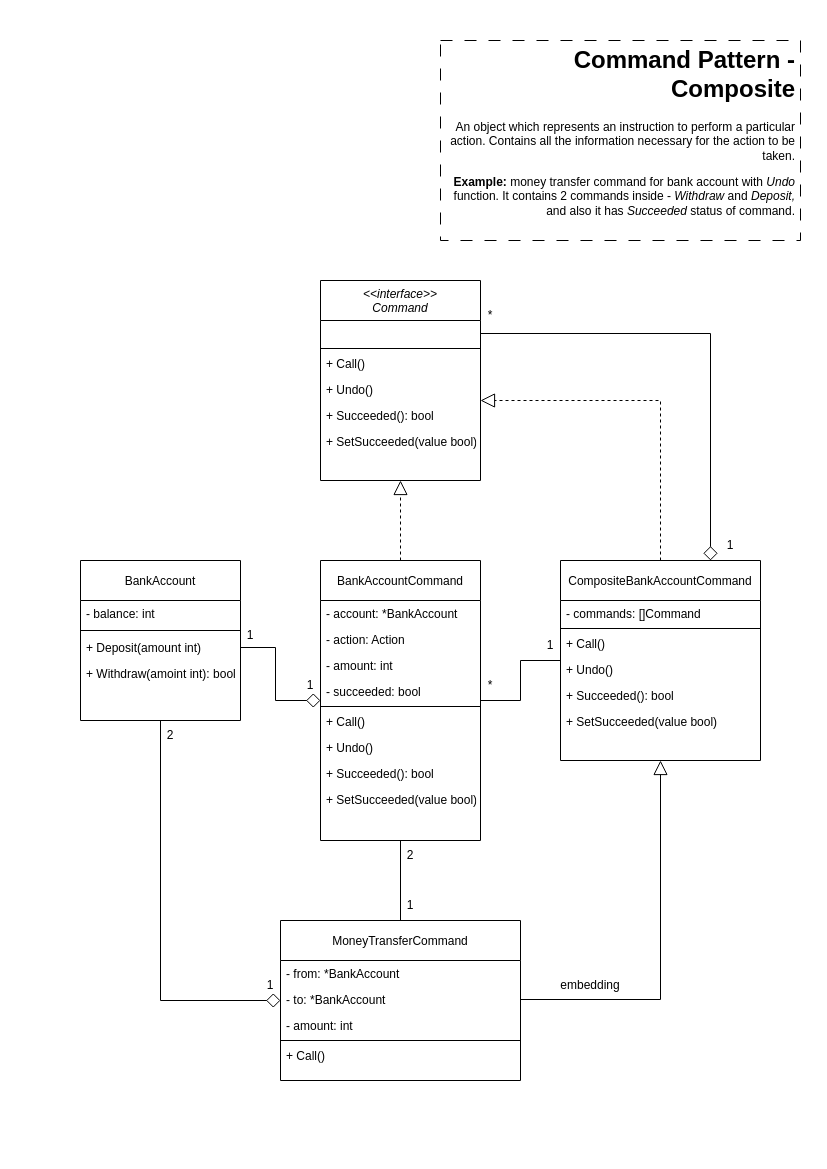

The diagram above was exported from draw.io. Its source (the exported page's mxGraphModel, read from the mxfile embedded in the PNG):
<mxGraphModel dx="1050" dy="535" grid="1" gridSize="10" guides="1" tooltips="1" connect="1" arrows="1" fold="1" page="1" pageScale="1" pageWidth="827" pageHeight="1169" math="0" shadow="0">
  <root>
    <mxCell id="WIyWlLk6GJQsqaUBKTNV-0" />
    <mxCell id="WIyWlLk6GJQsqaUBKTNV-1" parent="WIyWlLk6GJQsqaUBKTNV-0" />
    <mxCell id="8g2YLMWXFj09Ws4O0Ivp-39" style="edgeStyle=orthogonalEdgeStyle;rounded=0;orthogonalLoop=1;jettySize=auto;html=1;endArrow=diamond;endFill=0;endSize=12;" parent="WIyWlLk6GJQsqaUBKTNV-1" source="zkfFHV4jXpPFQw0GAbJ--17" target="8g2YLMWXFj09Ws4O0Ivp-30" edge="1">
      <mxGeometry relative="1" as="geometry">
        <Array as="points">
          <mxPoint x="160" y="1000" />
        </Array>
      </mxGeometry>
    </mxCell>
    <mxCell id="zkfFHV4jXpPFQw0GAbJ--17" value="BankAccount" style="swimlane;fontStyle=0;align=center;verticalAlign=middle;childLayout=stackLayout;horizontal=1;startSize=40;horizontalStack=0;resizeParent=1;resizeLast=0;collapsible=1;marginBottom=0;rounded=0;shadow=0;strokeWidth=1;" parent="WIyWlLk6GJQsqaUBKTNV-1" vertex="1">
      <mxGeometry x="80" y="560" width="160" height="160" as="geometry">
        <mxRectangle x="550" y="140" width="160" height="26" as="alternateBounds" />
      </mxGeometry>
    </mxCell>
    <mxCell id="zkfFHV4jXpPFQw0GAbJ--18" value="- balance: int" style="text;align=left;verticalAlign=top;spacingLeft=4;spacingRight=4;overflow=hidden;rotatable=0;points=[[0,0.5],[1,0.5]];portConstraint=eastwest;" parent="zkfFHV4jXpPFQw0GAbJ--17" vertex="1">
      <mxGeometry y="40" width="160" height="26" as="geometry" />
    </mxCell>
    <mxCell id="zkfFHV4jXpPFQw0GAbJ--23" value="" style="line;html=1;strokeWidth=1;align=left;verticalAlign=middle;spacingTop=-1;spacingLeft=3;spacingRight=3;rotatable=0;labelPosition=right;points=[];portConstraint=eastwest;" parent="zkfFHV4jXpPFQw0GAbJ--17" vertex="1">
      <mxGeometry y="66" width="160" height="8" as="geometry" />
    </mxCell>
    <mxCell id="zkfFHV4jXpPFQw0GAbJ--24" value="+ Deposit(amount int)" style="text;align=left;verticalAlign=top;spacingLeft=4;spacingRight=4;overflow=hidden;rotatable=0;points=[[0,0.5],[1,0.5]];portConstraint=eastwest;" parent="zkfFHV4jXpPFQw0GAbJ--17" vertex="1">
      <mxGeometry y="74" width="160" height="26" as="geometry" />
    </mxCell>
    <mxCell id="zkfFHV4jXpPFQw0GAbJ--25" value="+ Withdraw(amoint int): bool" style="text;align=left;verticalAlign=top;spacingLeft=4;spacingRight=4;overflow=hidden;rotatable=0;points=[[0,0.5],[1,0.5]];portConstraint=eastwest;" parent="zkfFHV4jXpPFQw0GAbJ--17" vertex="1">
      <mxGeometry y="100" width="160" height="26" as="geometry" />
    </mxCell>
    <mxCell id="8g2YLMWXFj09Ws4O0Ivp-0" value="&lt;&lt;interface&gt;&gt;&#10;Command" style="swimlane;fontStyle=2;align=center;verticalAlign=top;childLayout=stackLayout;horizontal=1;startSize=40;horizontalStack=0;resizeParent=1;resizeLast=0;collapsible=1;marginBottom=0;rounded=0;shadow=0;strokeWidth=1;" parent="WIyWlLk6GJQsqaUBKTNV-1" vertex="1">
      <mxGeometry x="320" y="280" width="160" height="200" as="geometry">
        <mxRectangle x="550" y="140" width="160" height="26" as="alternateBounds" />
      </mxGeometry>
    </mxCell>
    <mxCell id="8g2YLMWXFj09Ws4O0Ivp-6" value=" " style="text;align=left;verticalAlign=top;spacingLeft=4;spacingRight=4;overflow=hidden;rotatable=0;points=[[0,0.5],[1,0.5]];portConstraint=eastwest;" parent="8g2YLMWXFj09Ws4O0Ivp-0" vertex="1">
      <mxGeometry y="40" width="160" height="26" as="geometry" />
    </mxCell>
    <mxCell id="8g2YLMWXFj09Ws4O0Ivp-2" value="" style="line;html=1;strokeWidth=1;align=left;verticalAlign=middle;spacingTop=-1;spacingLeft=3;spacingRight=3;rotatable=0;labelPosition=right;points=[];portConstraint=eastwest;recursiveResize=1;autosize=0;" parent="8g2YLMWXFj09Ws4O0Ivp-0" vertex="1">
      <mxGeometry y="66" width="160" height="4" as="geometry" />
    </mxCell>
    <mxCell id="8g2YLMWXFj09Ws4O0Ivp-3" value="+ Call()" style="text;align=left;verticalAlign=top;spacingLeft=4;spacingRight=4;overflow=hidden;rotatable=0;points=[[0,0.5],[1,0.5]];portConstraint=eastwest;" parent="8g2YLMWXFj09Ws4O0Ivp-0" vertex="1">
      <mxGeometry y="70" width="160" height="26" as="geometry" />
    </mxCell>
    <mxCell id="8g2YLMWXFj09Ws4O0Ivp-4" value="+ Undo()" style="text;align=left;verticalAlign=top;spacingLeft=4;spacingRight=4;overflow=hidden;rotatable=0;points=[[0,0.5],[1,0.5]];portConstraint=eastwest;" parent="8g2YLMWXFj09Ws4O0Ivp-0" vertex="1">
      <mxGeometry y="96" width="160" height="26" as="geometry" />
    </mxCell>
    <mxCell id="8g2YLMWXFj09Ws4O0Ivp-7" value="+ Succeeded(): bool" style="text;align=left;verticalAlign=top;spacingLeft=4;spacingRight=4;overflow=hidden;rotatable=0;points=[[0,0.5],[1,0.5]];portConstraint=eastwest;" parent="8g2YLMWXFj09Ws4O0Ivp-0" vertex="1">
      <mxGeometry y="122" width="160" height="26" as="geometry" />
    </mxCell>
    <mxCell id="8g2YLMWXFj09Ws4O0Ivp-8" value="+ SetSucceeded(value bool)" style="text;align=left;verticalAlign=top;spacingLeft=4;spacingRight=4;overflow=hidden;rotatable=0;points=[[0,0.5],[1,0.5]];portConstraint=eastwest;" parent="8g2YLMWXFj09Ws4O0Ivp-0" vertex="1">
      <mxGeometry y="148" width="160" height="26" as="geometry" />
    </mxCell>
    <mxCell id="8g2YLMWXFj09Ws4O0Ivp-48" style="edgeStyle=orthogonalEdgeStyle;rounded=0;orthogonalLoop=1;jettySize=auto;html=1;endArrow=block;endFill=0;dashed=1;endSize=12;" parent="WIyWlLk6GJQsqaUBKTNV-1" source="8g2YLMWXFj09Ws4O0Ivp-9" target="8g2YLMWXFj09Ws4O0Ivp-0" edge="1">
      <mxGeometry relative="1" as="geometry" />
    </mxCell>
    <mxCell id="8g2YLMWXFj09Ws4O0Ivp-9" value="BankAccountCommand" style="swimlane;fontStyle=0;align=center;verticalAlign=middle;childLayout=stackLayout;horizontal=1;startSize=40;horizontalStack=0;resizeParent=1;resizeLast=0;collapsible=1;marginBottom=0;rounded=0;shadow=0;strokeWidth=1;" parent="WIyWlLk6GJQsqaUBKTNV-1" vertex="1">
      <mxGeometry x="320" y="560" width="160" height="280" as="geometry">
        <mxRectangle x="550" y="140" width="160" height="26" as="alternateBounds" />
      </mxGeometry>
    </mxCell>
    <mxCell id="8g2YLMWXFj09Ws4O0Ivp-16" value="- account: *BankAccount" style="text;align=left;verticalAlign=top;spacingLeft=4;spacingRight=4;overflow=hidden;rotatable=0;points=[[0,0.5],[1,0.5]];portConstraint=eastwest;" parent="8g2YLMWXFj09Ws4O0Ivp-9" vertex="1">
      <mxGeometry y="40" width="160" height="26" as="geometry" />
    </mxCell>
    <mxCell id="8g2YLMWXFj09Ws4O0Ivp-18" value="- action: Action" style="text;align=left;verticalAlign=top;spacingLeft=4;spacingRight=4;overflow=hidden;rotatable=0;points=[[0,0.5],[1,0.5]];portConstraint=eastwest;" parent="8g2YLMWXFj09Ws4O0Ivp-9" vertex="1">
      <mxGeometry y="66" width="160" height="26" as="geometry" />
    </mxCell>
    <mxCell id="8g2YLMWXFj09Ws4O0Ivp-19" value="- amount: int" style="text;align=left;verticalAlign=top;spacingLeft=4;spacingRight=4;overflow=hidden;rotatable=0;points=[[0,0.5],[1,0.5]];portConstraint=eastwest;" parent="8g2YLMWXFj09Ws4O0Ivp-9" vertex="1">
      <mxGeometry y="92" width="160" height="26" as="geometry" />
    </mxCell>
    <mxCell id="8g2YLMWXFj09Ws4O0Ivp-17" value="- succeeded: bool" style="text;align=left;verticalAlign=top;spacingLeft=4;spacingRight=4;overflow=hidden;rotatable=0;points=[[0,0.5],[1,0.5]];portConstraint=eastwest;" parent="8g2YLMWXFj09Ws4O0Ivp-9" vertex="1">
      <mxGeometry y="118" width="160" height="26" as="geometry" />
    </mxCell>
    <mxCell id="8g2YLMWXFj09Ws4O0Ivp-11" value="" style="line;html=1;strokeWidth=1;align=left;verticalAlign=middle;spacingTop=-1;spacingLeft=3;spacingRight=3;rotatable=0;labelPosition=right;points=[];portConstraint=eastwest;recursiveResize=1;autosize=0;" parent="8g2YLMWXFj09Ws4O0Ivp-9" vertex="1">
      <mxGeometry y="144" width="160" height="4" as="geometry" />
    </mxCell>
    <mxCell id="8g2YLMWXFj09Ws4O0Ivp-12" value="+ Call()" style="text;align=left;verticalAlign=top;spacingLeft=4;spacingRight=4;overflow=hidden;rotatable=0;points=[[0,0.5],[1,0.5]];portConstraint=eastwest;" parent="8g2YLMWXFj09Ws4O0Ivp-9" vertex="1">
      <mxGeometry y="148" width="160" height="26" as="geometry" />
    </mxCell>
    <mxCell id="8g2YLMWXFj09Ws4O0Ivp-13" value="+ Undo()" style="text;align=left;verticalAlign=top;spacingLeft=4;spacingRight=4;overflow=hidden;rotatable=0;points=[[0,0.5],[1,0.5]];portConstraint=eastwest;" parent="8g2YLMWXFj09Ws4O0Ivp-9" vertex="1">
      <mxGeometry y="174" width="160" height="26" as="geometry" />
    </mxCell>
    <mxCell id="8g2YLMWXFj09Ws4O0Ivp-14" value="+ Succeeded(): bool" style="text;align=left;verticalAlign=top;spacingLeft=4;spacingRight=4;overflow=hidden;rotatable=0;points=[[0,0.5],[1,0.5]];portConstraint=eastwest;" parent="8g2YLMWXFj09Ws4O0Ivp-9" vertex="1">
      <mxGeometry y="200" width="160" height="26" as="geometry" />
    </mxCell>
    <mxCell id="8g2YLMWXFj09Ws4O0Ivp-15" value="+ SetSucceeded(value bool)" style="text;align=left;verticalAlign=top;spacingLeft=4;spacingRight=4;overflow=hidden;rotatable=0;points=[[0,0.5],[1,0.5]];portConstraint=eastwest;" parent="8g2YLMWXFj09Ws4O0Ivp-9" vertex="1">
      <mxGeometry y="226" width="160" height="26" as="geometry" />
    </mxCell>
    <mxCell id="8g2YLMWXFj09Ws4O0Ivp-47" style="edgeStyle=orthogonalEdgeStyle;rounded=0;orthogonalLoop=1;jettySize=auto;html=1;endArrow=block;endFill=0;dashed=1;endSize=12;" parent="WIyWlLk6GJQsqaUBKTNV-1" source="8g2YLMWXFj09Ws4O0Ivp-20" target="8g2YLMWXFj09Ws4O0Ivp-0" edge="1">
      <mxGeometry relative="1" as="geometry">
        <Array as="points">
          <mxPoint x="660" y="400" />
        </Array>
      </mxGeometry>
    </mxCell>
    <mxCell id="8g2YLMWXFj09Ws4O0Ivp-55" style="edgeStyle=orthogonalEdgeStyle;rounded=0;orthogonalLoop=1;jettySize=auto;html=1;endArrow=none;endFill=0;" parent="WIyWlLk6GJQsqaUBKTNV-1" source="8g2YLMWXFj09Ws4O0Ivp-20" target="8g2YLMWXFj09Ws4O0Ivp-9" edge="1">
      <mxGeometry relative="1" as="geometry" />
    </mxCell>
    <mxCell id="8g2YLMWXFj09Ws4O0Ivp-20" value="CompositeBankAccountCommand" style="swimlane;fontStyle=0;align=center;verticalAlign=middle;childLayout=stackLayout;horizontal=1;startSize=40;horizontalStack=0;resizeParent=1;resizeLast=0;collapsible=1;marginBottom=0;rounded=0;shadow=0;strokeWidth=1;" parent="WIyWlLk6GJQsqaUBKTNV-1" vertex="1">
      <mxGeometry x="560" y="560" width="200" height="200" as="geometry">
        <mxRectangle x="550" y="140" width="160" height="26" as="alternateBounds" />
      </mxGeometry>
    </mxCell>
    <mxCell id="8g2YLMWXFj09Ws4O0Ivp-21" value="- commands: []Command" style="text;align=left;verticalAlign=top;spacingLeft=4;spacingRight=4;overflow=hidden;rotatable=0;points=[[0,0.5],[1,0.5]];portConstraint=eastwest;" parent="8g2YLMWXFj09Ws4O0Ivp-20" vertex="1">
      <mxGeometry y="40" width="200" height="26" as="geometry" />
    </mxCell>
    <mxCell id="8g2YLMWXFj09Ws4O0Ivp-25" value="" style="line;html=1;strokeWidth=1;align=left;verticalAlign=middle;spacingTop=-1;spacingLeft=3;spacingRight=3;rotatable=0;labelPosition=right;points=[];portConstraint=eastwest;recursiveResize=1;autosize=0;" parent="8g2YLMWXFj09Ws4O0Ivp-20" vertex="1">
      <mxGeometry y="66" width="200" height="4" as="geometry" />
    </mxCell>
    <mxCell id="8g2YLMWXFj09Ws4O0Ivp-26" value="+ Call()" style="text;align=left;verticalAlign=top;spacingLeft=4;spacingRight=4;overflow=hidden;rotatable=0;points=[[0,0.5],[1,0.5]];portConstraint=eastwest;" parent="8g2YLMWXFj09Ws4O0Ivp-20" vertex="1">
      <mxGeometry y="70" width="200" height="26" as="geometry" />
    </mxCell>
    <mxCell id="8g2YLMWXFj09Ws4O0Ivp-27" value="+ Undo()" style="text;align=left;verticalAlign=top;spacingLeft=4;spacingRight=4;overflow=hidden;rotatable=0;points=[[0,0.5],[1,0.5]];portConstraint=eastwest;" parent="8g2YLMWXFj09Ws4O0Ivp-20" vertex="1">
      <mxGeometry y="96" width="200" height="26" as="geometry" />
    </mxCell>
    <mxCell id="8g2YLMWXFj09Ws4O0Ivp-28" value="+ Succeeded(): bool" style="text;align=left;verticalAlign=top;spacingLeft=4;spacingRight=4;overflow=hidden;rotatable=0;points=[[0,0.5],[1,0.5]];portConstraint=eastwest;" parent="8g2YLMWXFj09Ws4O0Ivp-20" vertex="1">
      <mxGeometry y="122" width="200" height="26" as="geometry" />
    </mxCell>
    <mxCell id="8g2YLMWXFj09Ws4O0Ivp-29" value="+ SetSucceeded(value bool)" style="text;align=left;verticalAlign=top;spacingLeft=4;spacingRight=4;overflow=hidden;rotatable=0;points=[[0,0.5],[1,0.5]];portConstraint=eastwest;" parent="8g2YLMWXFj09Ws4O0Ivp-20" vertex="1">
      <mxGeometry y="148" width="200" height="26" as="geometry" />
    </mxCell>
    <mxCell id="8g2YLMWXFj09Ws4O0Ivp-52" style="edgeStyle=orthogonalEdgeStyle;rounded=0;orthogonalLoop=1;jettySize=auto;html=1;endArrow=none;endFill=0;" parent="WIyWlLk6GJQsqaUBKTNV-1" source="8g2YLMWXFj09Ws4O0Ivp-30" target="8g2YLMWXFj09Ws4O0Ivp-9" edge="1">
      <mxGeometry relative="1" as="geometry" />
    </mxCell>
    <mxCell id="8g2YLMWXFj09Ws4O0Ivp-30" value="MoneyTransferCommand" style="swimlane;fontStyle=0;align=center;verticalAlign=middle;childLayout=stackLayout;horizontal=1;startSize=40;horizontalStack=0;resizeParent=1;resizeLast=0;collapsible=1;marginBottom=0;rounded=0;shadow=0;strokeWidth=1;" parent="WIyWlLk6GJQsqaUBKTNV-1" vertex="1">
      <mxGeometry x="280" y="920" width="240" height="160" as="geometry">
        <mxRectangle x="550" y="140" width="160" height="26" as="alternateBounds" />
      </mxGeometry>
    </mxCell>
    <mxCell id="8g2YLMWXFj09Ws4O0Ivp-31" value="- from: *BankAccount" style="text;align=left;verticalAlign=top;spacingLeft=4;spacingRight=4;overflow=hidden;rotatable=0;points=[[0,0.5],[1,0.5]];portConstraint=eastwest;" parent="8g2YLMWXFj09Ws4O0Ivp-30" vertex="1">
      <mxGeometry y="40" width="240" height="26" as="geometry" />
    </mxCell>
    <mxCell id="8g2YLMWXFj09Ws4O0Ivp-38" value="- to: *BankAccount" style="text;align=left;verticalAlign=top;spacingLeft=4;spacingRight=4;overflow=hidden;rotatable=0;points=[[0,0.5],[1,0.5]];portConstraint=eastwest;" parent="8g2YLMWXFj09Ws4O0Ivp-30" vertex="1">
      <mxGeometry y="66" width="240" height="26" as="geometry" />
    </mxCell>
    <mxCell id="8g2YLMWXFj09Ws4O0Ivp-37" value="- amount: int" style="text;align=left;verticalAlign=top;spacingLeft=4;spacingRight=4;overflow=hidden;rotatable=0;points=[[0,0.5],[1,0.5]];portConstraint=eastwest;" parent="8g2YLMWXFj09Ws4O0Ivp-30" vertex="1">
      <mxGeometry y="92" width="240" height="26" as="geometry" />
    </mxCell>
    <mxCell id="8g2YLMWXFj09Ws4O0Ivp-32" value="" style="line;html=1;strokeWidth=1;align=left;verticalAlign=middle;spacingTop=-1;spacingLeft=3;spacingRight=3;rotatable=0;labelPosition=right;points=[];portConstraint=eastwest;recursiveResize=1;autosize=0;" parent="8g2YLMWXFj09Ws4O0Ivp-30" vertex="1">
      <mxGeometry y="118" width="240" height="4" as="geometry" />
    </mxCell>
    <mxCell id="8g2YLMWXFj09Ws4O0Ivp-33" value="+ Call()" style="text;align=left;verticalAlign=top;spacingLeft=4;spacingRight=4;overflow=hidden;rotatable=0;points=[[0,0.5],[1,0.5]];portConstraint=eastwest;" parent="8g2YLMWXFj09Ws4O0Ivp-30" vertex="1">
      <mxGeometry y="122" width="240" height="26" as="geometry" />
    </mxCell>
    <mxCell id="8g2YLMWXFj09Ws4O0Ivp-40" value="1" style="text;html=1;strokeColor=none;fillColor=none;align=center;verticalAlign=middle;whiteSpace=wrap;rounded=0;" parent="WIyWlLk6GJQsqaUBKTNV-1" vertex="1">
      <mxGeometry x="240" y="970" width="60" height="30" as="geometry" />
    </mxCell>
    <mxCell id="8g2YLMWXFj09Ws4O0Ivp-41" value="2" style="text;html=1;strokeColor=none;fillColor=none;align=center;verticalAlign=middle;whiteSpace=wrap;rounded=0;" parent="WIyWlLk6GJQsqaUBKTNV-1" vertex="1">
      <mxGeometry x="140" y="720" width="60" height="30" as="geometry" />
    </mxCell>
    <mxCell id="8g2YLMWXFj09Ws4O0Ivp-42" style="edgeStyle=orthogonalEdgeStyle;rounded=0;orthogonalLoop=1;jettySize=auto;html=1;endArrow=block;endFill=0;endSize=12;" parent="WIyWlLk6GJQsqaUBKTNV-1" source="8g2YLMWXFj09Ws4O0Ivp-38" target="8g2YLMWXFj09Ws4O0Ivp-20" edge="1">
      <mxGeometry relative="1" as="geometry" />
    </mxCell>
    <mxCell id="8g2YLMWXFj09Ws4O0Ivp-43" value="embedding" style="text;html=1;strokeColor=none;fillColor=none;align=center;verticalAlign=middle;whiteSpace=wrap;rounded=0;" parent="WIyWlLk6GJQsqaUBKTNV-1" vertex="1">
      <mxGeometry x="560" y="970" width="60" height="30" as="geometry" />
    </mxCell>
    <mxCell id="8g2YLMWXFj09Ws4O0Ivp-44" style="edgeStyle=orthogonalEdgeStyle;rounded=0;orthogonalLoop=1;jettySize=auto;html=1;endArrow=diamond;endFill=0;endSize=12;" parent="WIyWlLk6GJQsqaUBKTNV-1" source="zkfFHV4jXpPFQw0GAbJ--24" target="8g2YLMWXFj09Ws4O0Ivp-9" edge="1">
      <mxGeometry relative="1" as="geometry" />
    </mxCell>
    <mxCell id="8g2YLMWXFj09Ws4O0Ivp-45" value="1" style="text;html=1;strokeColor=none;fillColor=none;align=center;verticalAlign=middle;whiteSpace=wrap;rounded=0;" parent="WIyWlLk6GJQsqaUBKTNV-1" vertex="1">
      <mxGeometry x="220" y="620" width="60" height="30" as="geometry" />
    </mxCell>
    <mxCell id="8g2YLMWXFj09Ws4O0Ivp-46" value="1" style="text;html=1;strokeColor=none;fillColor=none;align=center;verticalAlign=middle;whiteSpace=wrap;rounded=0;" parent="WIyWlLk6GJQsqaUBKTNV-1" vertex="1">
      <mxGeometry x="280" y="670" width="60" height="30" as="geometry" />
    </mxCell>
    <mxCell id="8g2YLMWXFj09Ws4O0Ivp-51" style="edgeStyle=orthogonalEdgeStyle;rounded=0;orthogonalLoop=1;jettySize=auto;html=1;entryX=0.75;entryY=0;entryDx=0;entryDy=0;endArrow=diamond;endFill=0;endSize=12;" parent="WIyWlLk6GJQsqaUBKTNV-1" source="8g2YLMWXFj09Ws4O0Ivp-6" target="8g2YLMWXFj09Ws4O0Ivp-20" edge="1">
      <mxGeometry relative="1" as="geometry" />
    </mxCell>
    <mxCell id="8g2YLMWXFj09Ws4O0Ivp-53" value="2" style="text;html=1;strokeColor=none;fillColor=none;align=center;verticalAlign=middle;whiteSpace=wrap;rounded=0;" parent="WIyWlLk6GJQsqaUBKTNV-1" vertex="1">
      <mxGeometry x="380" y="840" width="60" height="30" as="geometry" />
    </mxCell>
    <mxCell id="8g2YLMWXFj09Ws4O0Ivp-54" value="1" style="text;html=1;strokeColor=none;fillColor=none;align=center;verticalAlign=middle;whiteSpace=wrap;rounded=0;" parent="WIyWlLk6GJQsqaUBKTNV-1" vertex="1">
      <mxGeometry x="380" y="890" width="60" height="30" as="geometry" />
    </mxCell>
    <mxCell id="8g2YLMWXFj09Ws4O0Ivp-56" value="1" style="text;html=1;strokeColor=none;fillColor=none;align=center;verticalAlign=middle;whiteSpace=wrap;rounded=0;" parent="WIyWlLk6GJQsqaUBKTNV-1" vertex="1">
      <mxGeometry x="520" y="630" width="60" height="30" as="geometry" />
    </mxCell>
    <mxCell id="8g2YLMWXFj09Ws4O0Ivp-57" value="*" style="text;html=1;strokeColor=none;fillColor=none;align=center;verticalAlign=middle;whiteSpace=wrap;rounded=0;" parent="WIyWlLk6GJQsqaUBKTNV-1" vertex="1">
      <mxGeometry x="460" y="670" width="60" height="30" as="geometry" />
    </mxCell>
    <mxCell id="teRh6rBLPUDSv-V7KXi_-0" value="&lt;h1&gt;Command Pattern - Composite&lt;/h1&gt;&lt;p&gt;An object which represents an instruction to perform a particular action. Contains all the information necessary for the action to be taken.&lt;/p&gt;&lt;p&gt;&lt;b&gt;Example: &lt;/b&gt;money transfer command for bank account with &lt;i&gt;Undo&lt;/i&gt; function. It contains 2 commands inside - &lt;i&gt;Withdraw&lt;/i&gt; and &lt;i&gt;Deposit, &lt;/i&gt;and also it has&lt;i&gt; Succeeded &lt;/i&gt;status of command.&lt;/p&gt;" style="text;html=1;strokeColor=default;fillColor=none;spacing=5;spacingTop=-20;whiteSpace=wrap;overflow=hidden;rounded=0;dashed=1;dashPattern=12 12;align=right;" parent="WIyWlLk6GJQsqaUBKTNV-1" vertex="1">
      <mxGeometry x="440" y="40" width="360" height="200" as="geometry" />
    </mxCell>
    <mxCell id="n6QjtrPxrzNnrWjnaNO8-0" value="1" style="text;html=1;strokeColor=none;fillColor=none;align=center;verticalAlign=middle;whiteSpace=wrap;rounded=0;" vertex="1" parent="WIyWlLk6GJQsqaUBKTNV-1">
      <mxGeometry x="700" y="530" width="60" height="30" as="geometry" />
    </mxCell>
    <mxCell id="n6QjtrPxrzNnrWjnaNO8-1" value="*" style="text;html=1;strokeColor=none;fillColor=none;align=center;verticalAlign=middle;whiteSpace=wrap;rounded=0;" vertex="1" parent="WIyWlLk6GJQsqaUBKTNV-1">
      <mxGeometry x="460" y="300" width="60" height="30" as="geometry" />
    </mxCell>
  </root>
</mxGraphModel>